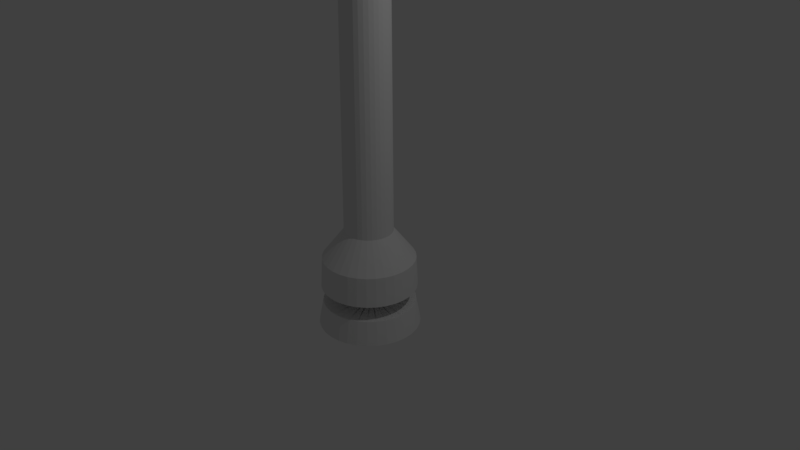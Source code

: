 # Source: street-lamp.blend  (saved by Blender 2.79.0; exported with 4.5.12 LTS)
import bpy
from mathutils import Matrix  # noqa: F401  (used for matrix-valued properties, if any)

bpy.ops.wm.read_factory_settings(use_empty=True)
scene = bpy.context.scene
scene.name = 'Scene'

# ---- collections
col_collection_1 = bpy.data.collections.new('Collection 1'); scene.collection.children.link(col_collection_1)

# ---- world
world_world = bpy.data.worlds.new('World'); scene.world = world_world
world_world.color = (0.05088, 0.05088, 0.05088)
world_world.use_sun_shadow = False
world_world.sun_shadow_jitter_overblur = 0.0
world_world.cycles.sampling_method = 'MANUAL'

# ---- cameras
cam_camera = bpy.data.cameras.new('Camera')
cam_camera.clip_end = 100.0
cam_camera.lens = 35.0
cam_camera.sensor_width = 32.0
cam_camera.sensor_height = 18.0
cam_camera.ortho_scale = 7.314
cam_camera.dof.focus_distance = 0.0
cam_camera.dof.aperture_fstop = 128.0

# ---- lights
light_lamp = bpy.data.lights.new('Lamp', 'POINT')
light_lamp.transmission_factor = 0.0
light_lamp.cutoff_distance = 30.0
light_lamp.energy = 100.0
light_lamp.shadow_buffer_clip_start = 1.001
light_lamp.shadow_soft_size = 0.1
light_lamp.shadow_maximum_resolution = 0.006
light_lamp.use_absolute_resolution = True

# ---- meshes
me_cylinder = bpy.data.meshes.new('Cylinder')
me_cylinder.from_pydata([(0.0, 0.6732, -1.0), (0.0, 0.6732, -0.6231), (0.1313, 0.6603, -1.0), (0.1313, 0.6603, -0.6231), (0.2576, 0.622, -1.0), (0.2576, 0.622, -0.6231), (0.374, 0.5598, -1.0), (0.374, 0.5598, -0.6231), (0.4761, 0.4761, -1.0), (0.4761, 0.4761, -0.6231), (0.5598, 0.374, -1.0), (0.5598, 0.374, -0.6231), (0.622, 0.2576, -1.0), (0.622, 0.2576, -0.6231), (0.6603, 0.1313, -1.0), (0.6603, 0.1313, -0.6231), (0.6732, 5.083e-08, -1.0), (0.6732, 5.083e-08, -0.6231), (0.6603, -0.1313, -1.0), (0.6603, -0.1313, -0.6231), (0.622, -0.2576, -1.0), (0.622, -0.2576, -0.6231), (0.5598, -0.374, -1.0), (0.5598, -0.374, -0.6231), (0.4761, -0.4761, -1.0), (0.4761, -0.4761, -0.6231), (0.374, -0.5598, -1.0), (0.374, -0.5598, -0.6231), (0.2576, -0.622, -1.0), (0.2576, -0.622, -0.6231), (0.1313, -0.6603, -1.0), (0.1313, -0.6603, -0.6231), (-2.194e-07, -0.6732, -1.0), (-2.194e-07, -0.6732, -0.6231), (-0.1313, -0.6603, -1.0), (-0.1313, -0.6603, -0.6231), (-0.2576, -0.622, -1.0), (-0.2576, -0.622, -0.6231), (-0.374, -0.5598, -1.0), (-0.374, -0.5598, -0.6231), (-0.4761, -0.4761, -1.0), (-0.4761, -0.4761, -0.6231), (-0.5598, -0.374, -1.0), (-0.5598, -0.374, -0.6231), (-0.622, -0.2576, -1.0), (-0.622, -0.2576, -0.6231), (-0.6603, -0.1313, -1.0), (-0.6603, -0.1313, -0.6231), (-0.6732, 6.501e-07, -1.0), (-0.6732, 6.501e-07, -0.6231), (-0.6603, 0.1313, -1.0), (-0.6603, 0.1313, -0.6231), (-0.622, 0.2576, -1.0), (-0.622, 0.2576, -0.6231), (-0.5598, 0.374, -1.0), (-0.5598, 0.374, -0.6231), (-0.4761, 0.4761, -1.0), (-0.4761, 0.4761, -0.6231), (-0.374, 0.5598, -1.0), (-0.374, 0.5598, -0.6231), (-0.2576, 0.622, -1.0), (-0.2576, 0.622, -0.6231), (-0.1313, 0.6603, -1.0), (-0.1313, 0.6603, -0.6231), (-0.06006, -0.3019, -0.6231), (1.165e-07, -0.3079, -0.6231), (-0.1178, -0.2844, -0.6231), (-0.171, -0.256, -0.6231), (-0.2177, -0.2177, -0.6231), (-0.256, -0.171, -0.6231), (-0.2844, -0.1178, -0.6231), (-0.3019, -0.06006, -0.6231), (-0.3079, 2.564e-07, -0.6231), (-0.3019, 0.06006, -0.6231), (-0.2844, 0.1178, -0.6231), (-0.256, 0.171, -0.6231), (-0.2177, 0.2177, -0.6231), (-0.171, 0.256, -0.6231), (-0.1178, 0.2844, -0.6231), (-0.06006, 0.3019, -0.6231), (2.168e-07, 0.3079, -0.6231), (0.06006, 0.3019, -0.6231), (0.1178, 0.2844, -0.6231), (0.171, 0.256, -0.6231), (0.2177, 0.2177, -0.6231), (0.256, 0.171, -0.6231), (0.2844, 0.1178, -0.6231), (0.3019, 0.06006, -0.6231), (0.3079, -1.766e-08, -0.6231), (0.3019, -0.06006, -0.6231), (0.2844, -0.1178, -0.6231), (0.256, -0.171, -0.6231), (0.2177, -0.2177, -0.6231), (0.171, -0.256, -0.6231), (0.1178, -0.2844, -0.6231), (0.06006, -0.3019, -0.6231), (-0.06006, -0.3019, -0.4522), (1.361e-07, -0.3079, -0.4522), (-0.1178, -0.2844, -0.4522), (-0.171, -0.256, -0.4522), (-0.2177, -0.2177, -0.4522), (-0.256, -0.171, -0.4522), (-0.2844, -0.1178, -0.4522), (-0.3019, -0.06006, -0.4522), (-0.3079, 2.564e-07, -0.4522), (-0.3019, 0.06006, -0.4522), (-0.2844, 0.1178, -0.4522), (-0.256, 0.171, -0.4522), (-0.2177, 0.2177, -0.4522), (-0.171, 0.256, -0.4522), (-0.1178, 0.2844, -0.4522), (-0.06006, 0.3019, -0.4522), (2.364e-07, 0.3079, -0.4522), (0.06006, 0.3019, -0.4522), (0.1178, 0.2844, -0.4522), (0.171, 0.256, -0.4522), (0.2177, 0.2177, -0.4522), (0.256, 0.171, -0.4522), (0.2844, 0.1178, -0.4522), (0.3019, 0.06006, -0.4522), (0.3079, -1.766e-08, -0.4522), (0.3019, -0.06006, -0.4522), (0.2844, -0.1178, -0.4522), (0.256, -0.171, -0.4522), (0.2177, -0.2177, -0.4522), (0.171, -0.256, -0.4522), (0.1178, -0.2844, -0.4522), (0.06006, -0.3019, -0.4522), (0.1234, 0.6205, -0.4522), (3.176e-08, 0.6327, -0.4522), (0.2421, 0.5845, -0.4522), (0.3515, 0.5261, -0.4522), (0.4474, 0.4474, -0.4522), (0.5261, 0.3515, -0.4522), (0.5845, 0.2421, -0.4522), (0.6205, 0.1234, -0.4522), (0.6327, 9.145e-08, -0.4522), (0.6205, -0.1234, -0.4522), (0.5845, -0.2421, -0.4522), (0.5261, -0.3515, -0.4522), (0.4474, -0.4474, -0.4522), (0.3515, -0.5261, -0.4522), (0.2421, -0.5845, -0.4522), (0.1234, -0.6205, -0.4522), (-1.744e-07, -0.6327, -0.4522), (-0.1234, -0.6205, -0.4522), (-0.2421, -0.5845, -0.4522), (-0.3515, -0.5261, -0.4522), (-0.4474, -0.4474, -0.4522), (-0.5261, -0.3515, -0.4522), (-0.5845, -0.2421, -0.4522), (-0.6205, -0.1234, -0.4522), (-0.6327, 6.546e-07, -0.4522), (-0.6205, 0.1234, -0.4522), (-0.5845, 0.2421, -0.4522), (-0.5261, 0.3515, -0.4522), (-0.4474, 0.4474, -0.4522), (-0.3515, 0.5261, -0.4522), (-0.2421, 0.5845, -0.4522), (-0.1234, 0.6205, -0.4522), (0.1234, 0.6205, -0.4522), (3.176e-08, 0.6327, -0.4522), (0.2421, 0.5845, -0.4522), (0.3515, 0.5261, -0.4522), (0.4474, 0.4474, -0.4522), (0.5261, 0.3515, -0.4522), (0.5845, 0.2421, -0.4522), (0.6205, 0.1234, -0.4522), (0.6327, 9.145e-08, -0.4522), (0.6205, -0.1234, -0.4522), (0.5845, -0.2421, -0.4522), (0.5261, -0.3515, -0.4522), (0.4474, -0.4474, -0.4522), (0.3515, -0.5261, -0.4522), (0.2421, -0.5845, -0.4522), (0.1234, -0.6205, -0.4522), (-1.744e-07, -0.6327, -0.4522), (-0.1234, -0.6205, -0.4522), (-0.2421, -0.5845, -0.4522), (-0.3515, -0.5261, -0.4522), (-0.4474, -0.4474, -0.4522), (-0.5261, -0.3515, -0.4522), (-0.5845, -0.2421, -0.4522), (-0.6205, -0.1234, -0.4522), (-0.6327, 6.546e-07, -0.4522), (-0.6205, 0.1234, -0.4522), (-0.5845, 0.2421, -0.4522), (-0.5261, 0.3515, -0.4522), (-0.4474, 0.4474, -0.4522), (-0.3515, 0.5261, -0.4522), (-0.2421, 0.5845, -0.4522), (-0.1234, 0.6205, -0.4522), (0.1234, 0.6205, -0.004405), (3.536e-08, 0.6327, -0.004405), (0.2421, 0.5845, -0.004405), (0.3515, 0.5261, -0.004405), (0.4474, 0.4474, -0.004405), (0.5261, 0.3515, -0.004405), (0.5845, 0.2421, -0.004405), (0.6205, 0.1234, -0.004405), (0.6327, 9.145e-08, -0.004405), (0.6205, -0.1234, -0.004405), (0.5845, -0.2421, -0.004405), (0.5261, -0.3515, -0.004405), (0.4474, -0.4474, -0.004405), (0.3515, -0.5261, -0.004405), (0.2421, -0.5845, -0.004405), (0.1234, -0.6205, -0.004405), (-1.708e-07, -0.6327, -0.004405), (-0.1234, -0.6205, -0.004405), (-0.2421, -0.5845, -0.004405), (-0.3515, -0.5261, -0.004405), (-0.4474, -0.4474, -0.004405), (-0.5261, -0.3515, -0.004405), (-0.5845, -0.2421, -0.004405), (-0.6205, -0.1234, -0.004405), (-0.6327, 6.546e-07, -0.004405), (-0.6205, 0.1234, -0.004405), (-0.5845, 0.2421, -0.004405), (-0.5261, 0.3515, -0.004405), (-0.4474, 0.4474, -0.004405), (-0.3515, 0.5261, -0.004405), (-0.2421, 0.5845, -0.004405), (-0.1234, 0.6205, -0.004405), (0.05819, 0.2925, 0.09986), (7.969e-08, 0.2983, 0.09986), (0.1141, 0.2756, 0.09986), (0.1657, 0.248, 0.09986), (0.2109, 0.2109, 0.09986), (0.248, 0.1657, 0.09986), (0.2756, 0.1141, 0.09986), (0.2925, 0.05819, 0.09986), (0.2983, 1.644e-07, 0.09986), (0.2925, -0.05819, 0.09986), (0.2756, -0.1141, 0.09986), (0.248, -0.1657, 0.09986), (0.2109, -0.2109, 0.09986), (0.1657, -0.248, 0.09986), (0.1141, -0.2756, 0.09986), (0.05819, -0.2925, 0.09986), (-1.75e-08, -0.2983, 0.09986), (-0.05819, -0.2925, 0.09986), (-0.1141, -0.2756, 0.09986), (-0.1657, -0.248, 0.09986), (-0.2109, -0.2109, 0.09986), (-0.248, -0.1657, 0.09986), (-0.2756, -0.1141, 0.09986), (-0.2925, -0.05819, 0.09986), (-0.2983, 4.299e-07, 0.09986), (-0.2925, 0.05819, 0.09986), (-0.2756, 0.1141, 0.09986), (-0.248, 0.1657, 0.09986), (-0.2109, 0.2109, 0.09986), (-0.1657, 0.248, 0.09986), (-0.1141, 0.2756, 0.09986), (-0.05819, 0.2925, 0.09986), (0.05819, 0.2925, 4.277), (1.221e-07, 0.2983, 4.277), (0.1141, 0.2756, 4.277), (0.1657, 0.248, 4.277), (0.2109, 0.2109, 4.277), (0.248, 0.1657, 4.277), (0.2756, 0.1141, 4.277), (0.2925, 0.05819, 4.277), (0.2983, 1.644e-07, 4.277), (0.2925, -0.05819, 4.277), (0.2756, -0.1141, 4.277), (0.248, -0.1657, 4.277), (0.2109, -0.2109, 4.277), (0.1657, -0.248, 4.277), (0.1141, -0.2756, 4.277), (0.05819, -0.2925, 4.277), (2.494e-08, -0.2983, 4.277), (-0.05819, -0.2925, 4.277), (-0.1141, -0.2756, 4.277), (-0.1657, -0.248, 4.277), (-0.2109, -0.2109, 4.277), (-0.248, -0.1657, 4.277), (-0.2756, -0.1141, 4.277), (-0.2925, -0.05819, 4.277), (-0.2983, 4.299e-07, 4.277), (-0.2925, 0.05819, 4.277), (-0.2756, 0.1141, 4.277), (-0.248, 0.1657, 4.277), (-0.2109, 0.2109, 4.277), (-0.1657, 0.248, 4.277), (-0.1141, 0.2756, 4.277), (-0.05819, 0.2925, 4.277), (0.05819, 0.2925, 4.277), (1.221e-07, 0.2983, 4.277), (0.1141, 0.2756, 4.277), (0.1657, 0.248, 4.277), (0.2109, 0.2109, 4.277), (0.248, 0.1657, 4.277), (0.2756, 0.1141, 4.277), (0.2925, 0.05819, 4.277), (0.2983, 1.644e-07, 4.277), (0.2925, -0.05819, 4.277), (0.2756, -0.1141, 4.277), (0.248, -0.1657, 4.277), (0.2109, -0.2109, 4.277), (0.1657, -0.248, 4.277), (0.1141, -0.2756, 4.277), (0.05819, -0.2925, 4.277), (2.494e-08, -0.2983, 4.277), (-0.05819, -0.2925, 4.277), (-0.1141, -0.2756, 4.277), (-0.1657, -0.248, 4.277), (-0.2109, -0.2109, 4.277), (-0.248, -0.1657, 4.277), (-0.2756, -0.1141, 4.277), (-0.2925, -0.05819, 4.277), (-0.2983, 4.299e-07, 4.277), (-0.2925, 0.05819, 4.277), (-0.2756, 0.1141, 4.277), (-0.248, 0.1657, 4.277), (-0.2109, 0.2109, 4.277), (-0.1657, 0.248, 4.277), (-0.1141, 0.2756, 4.277), (-0.05819, 0.2925, 4.277), (0.06807, 0.3422, 4.277), (1.196e-07, 0.3489, 4.277), (0.1335, 0.3223, 4.277), (0.1938, 0.2901, 4.277), (0.2467, 0.2467, 4.277), (0.2901, 0.1938, 4.277), (0.3223, 0.1335, 4.277), (0.3422, 0.06807, 4.277), (0.3489, 1.562e-07, 4.277), (0.3422, -0.06807, 4.277), (0.3223, -0.1335, 4.277), (0.2901, -0.1938, 4.277), (0.2467, -0.2467, 4.277), (0.1938, -0.2901, 4.277), (0.1335, -0.3223, 4.277), (0.06807, -0.3422, 4.277), (5.917e-09, -0.3489, 4.277), (-0.06807, -0.3422, 4.277), (-0.1335, -0.3223, 4.277), (-0.1938, -0.2901, 4.277), (-0.2467, -0.2467, 4.277), (-0.2901, -0.1938, 4.277), (-0.3223, -0.1335, 4.277), (-0.3422, -0.06807, 4.277), (-0.3489, 4.668e-07, 4.277), (-0.3422, 0.06807, 4.277), (-0.3223, 0.1335, 4.277), (-0.2901, 0.1938, 4.277), (-0.2467, 0.2467, 4.277), (-0.1938, 0.2901, 4.277), (-0.1335, 0.3223, 4.277), (-0.06807, 0.3422, 4.277), (0.06807, 0.3422, 4.376), (1.249e-07, 0.3489, 4.376), (0.1335, 0.3223, 4.376), (0.1938, 0.2901, 4.376), (0.2467, 0.2467, 4.376), (0.2901, 0.1938, 4.376), (0.3223, 0.1335, 4.376), (0.3422, 0.06807, 4.376), (0.3489, 1.562e-07, 4.376), (0.3422, -0.06807, 4.376), (0.3223, -0.1335, 4.376), (0.2901, -0.1938, 4.376), (0.2467, -0.2467, 4.376), (0.1938, -0.2901, 4.376), (0.1335, -0.3223, 4.376), (0.06807, -0.3422, 4.376), (1.117e-08, -0.3489, 4.376), (-0.06807, -0.3422, 4.376), (-0.1335, -0.3223, 4.376), (-0.1938, -0.2901, 4.376), (-0.2467, -0.2467, 4.376), (-0.2901, -0.1938, 4.376), (-0.3223, -0.1335, 4.376), (-0.3422, -0.06807, 4.376), (-0.3489, 4.668e-07, 4.376), (-0.3422, 0.06807, 4.376), (-0.3223, 0.1335, 4.376), (-0.2901, 0.1938, 4.376), (-0.2467, 0.2467, 4.376), (-0.1938, 0.2901, 4.376), (-0.1335, 0.3223, 4.376), (-0.06807, 0.3422, 4.376), (0.1051, 0.5285, 4.383), (1.079e-07, 0.5388, 4.383), (0.2062, 0.4978, 4.383), (0.2994, 0.448, 4.383), (0.381, 0.381, 4.383), (0.448, 0.2994, 4.383), (0.4978, 0.2062, 4.383), (0.5285, 0.1051, 4.383), (0.5388, 1.211e-07, 4.383), (0.5285, -0.1051, 4.383), (0.4978, -0.2062, 4.383), (0.448, -0.2994, 4.383), (0.381, -0.381, 4.383), (0.2994, -0.448, 4.383), (0.2062, -0.4978, 4.383), (0.1051, -0.5285, 4.383), (-6.77e-08, -0.5388, 4.383), (-0.1051, -0.5285, 4.383), (-0.2062, -0.4978, 4.383), (-0.2994, -0.448, 4.383), (-0.381, -0.381, 4.383), (-0.448, -0.2994, 4.383), (-0.4978, -0.2062, 4.383), (-0.5285, -0.1051, 4.383), (-0.5388, 6.008e-07, 4.383), (-0.5285, 0.1051, 4.383), (-0.4978, 0.2062, 4.383), (-0.448, 0.2994, 4.383), (-0.381, 0.381, 4.383), (-0.2994, 0.448, 4.383), (-0.2062, 0.4978, 4.383), (-0.1051, 0.5285, 4.383), (0.1051, 0.5285, 4.595), (-4.277e-08, 0.5388, 4.595), (0.2062, 0.4978, 4.595), (0.2994, 0.448, 4.595), (0.381, 0.381, 4.595), (0.448, 0.2994, 4.595), (0.4978, 0.2062, 4.595), (0.5285, 0.1051, 4.595), (0.5388, 1.211e-07, 4.595), (0.5285, -0.1051, 4.595), (0.4978, -0.2062, 4.595), (0.448, -0.2994, 4.595), (0.381, -0.381, 4.595), (0.2994, -0.448, 4.595), (0.2062, -0.4978, 4.595), (0.1051, -0.5285, 4.595), (-2.183e-07, -0.5388, 4.595), (-0.1051, -0.5285, 4.595), (-0.2062, -0.4978, 4.595), (-0.2994, -0.448, 4.595), (-0.381, -0.381, 4.595), (-0.448, -0.2994, 4.595), (-0.4978, -0.2062, 4.595), (-0.5285, -0.1051, 4.595), (-0.5388, 6.008e-07, 4.595), (-0.5285, 0.1051, 4.595), (-0.4978, 0.2062, 4.595), (-0.448, 0.2994, 4.595), (-0.381, 0.381, 4.595), (-0.2994, 0.448, 4.595), (-0.2062, 0.4978, 4.595), (-0.1051, 0.5285, 4.595), (0.1051, 0.5285, 4.616), (-4.324e-08, 0.5388, 4.616), (0.2062, 0.4978, 4.616), (0.2994, 0.448, 4.616), (0.381, 0.381, 4.616), (0.448, 0.2994, 4.616), (0.4978, 0.2062, 4.616), (0.5285, 0.1051, 4.616), (0.5388, 1.211e-07, 4.616), (0.5285, -0.1051, 4.616), (0.4978, -0.2062, 4.616), (0.448, -0.2994, 4.616), (0.381, -0.381, 4.616), (0.2994, -0.448, 4.616), (0.2062, -0.4978, 4.616), (0.1051, -0.5285, 4.616), (-2.188e-07, -0.5388, 4.616), (-0.1051, -0.5285, 4.616), (-0.2062, -0.4978, 4.616), (-0.2994, -0.448, 4.616), (-0.381, -0.381, 4.616), (-0.448, -0.2994, 4.616), (-0.4978, -0.2062, 4.616), (-0.5285, -0.1051, 4.616), (-0.5388, 6.008e-07, 4.616), (-0.5285, 0.1051, 4.616), (-0.4978, 0.2062, 4.616), (-0.448, 0.2994, 4.616), (-0.381, 0.381, 4.616), (-0.2994, 0.448, 4.616), (-0.2062, 0.4978, 4.616), (-0.1051, 0.5285, 4.616), (0.03719, 0.187, 4.616), (-2.331e-09, 0.1906, 4.616), (0.07295, 0.1761, 4.616), (0.1059, 0.1585, 4.616), (0.1348, 0.1348, 4.616), (0.1585, 0.1059, 4.616), (0.1761, 0.07295, 4.616), (0.187, 0.03719, 4.616), (0.1906, 1.758e-07, 4.616), (0.187, -0.03719, 4.616), (0.1761, -0.07295, 4.616), (0.1585, -0.1059, 4.616), (0.1348, -0.1348, 4.616), (0.1059, -0.1585, 4.616), (0.07295, -0.1761, 4.616), (0.03719, -0.187, 4.616), (-6.444e-08, -0.1906, 4.616), (-0.03719, -0.187, 4.616), (-0.07295, -0.1761, 4.616), (-0.1059, -0.1585, 4.616), (-0.1348, -0.1348, 4.616), (-0.1585, -0.1059, 4.616), (-0.1761, -0.07295, 4.616), (-0.187, -0.03719, 4.616), (-0.1906, 3.454e-07, 4.616), (-0.187, 0.03719, 4.616), (-0.1761, 0.07295, 4.616), (-0.1585, 0.1059, 4.616), (-0.1348, 0.1348, 4.616), (-0.1059, 0.1585, 4.616), (-0.07295, 0.1761, 4.616), (-0.03719, 0.187, 4.616), (0.03719, 0.187, 4.616), (-2.331e-09, 0.1906, 4.616), (0.07295, 0.1761, 4.616), (0.1059, 0.1585, 4.616), (0.1348, 0.1348, 4.616), (0.1585, 0.1059, 4.616), (0.1761, 0.07295, 4.616), (0.187, 0.03719, 4.616), (0.1906, 1.758e-07, 4.616), (0.187, -0.03719, 4.616), (0.1761, -0.07295, 4.616), (0.1585, -0.1059, 4.616), (0.1348, -0.1348, 4.616), (0.1059, -0.1585, 4.616), (0.07295, -0.1761, 4.616), (0.03719, -0.187, 4.616), (-6.444e-08, -0.1906, 4.616), (-0.03719, -0.187, 4.616), (-0.07295, -0.1761, 4.616), (-0.1059, -0.1585, 4.616), (-0.1348, -0.1348, 4.616), (-0.1585, -0.1059, 4.616), (-0.1761, -0.07295, 4.616), (-0.187, -0.03719, 4.616), (-0.1906, 3.454e-07, 4.616), (-0.187, 0.03719, 4.616), (-0.1761, 0.07295, 4.616), (-0.1585, 0.1059, 4.616), (-0.1348, 0.1348, 4.616), (-0.1059, 0.1585, 4.616), (-0.07295, 0.1761, 4.616), (-0.03719, 0.187, 4.616), (0.0372, 0.187, 13.72), (1.651e-05, 0.1906, 13.72), (0.07296, 0.1761, 13.72), (0.1059, 0.1585, 13.72), (0.1348, 0.1348, 13.72), (0.1585, 0.1059, 13.72), (0.1761, 0.07295, 13.72), (0.187, 0.03719, 13.72), (0.1906, 1.758e-07, 13.72), (0.187, -0.03719, 13.72), (0.1761, -0.07295, 13.72), (0.1585, -0.1059, 13.72), (0.1348, -0.1348, 13.72), (0.1059, -0.1585, 13.72), (0.07296, -0.1761, 13.72), (0.0372, -0.187, 13.72), (1.645e-05, -0.1906, 13.72), (-0.03717, -0.187, 13.72), (-0.07293, -0.1761, 13.72), (-0.1059, -0.1585, 13.72), (-0.1348, -0.1348, 13.72), (-0.1585, -0.1059, 13.72), (-0.1761, -0.07295, 13.72), (-0.1869, -0.03719, 13.72), (-0.1906, 3.454e-07, 13.72), (-0.1869, 0.03719, 13.72), (-0.1761, 0.07295, 13.72), (-0.1585, 0.1059, 13.72), (-0.1348, 0.1348, 13.72), (-0.1059, 0.1585, 13.72), (-0.07293, 0.1761, 13.72), (-0.03717, 0.187, 13.72), (0.0372, 0.187, 14.71), (1.651e-05, 0.1906, 14.71), (0.07296, 0.1761, 14.71), (0.1059, 0.1585, 14.71), (0.1348, 0.1348, 14.71), (0.1585, 0.1059, 14.71), (0.1761, 0.07295, 14.71), (0.187, 0.03719, 14.71), (0.1906, 1.758e-07, 14.71), (0.187, -0.03719, 14.71), (0.1761, -0.07295, 14.71), (0.1585, -0.1059, 14.71), (0.1348, -0.1348, 14.71), (0.1059, -0.1585, 14.71), (0.07296, -0.1761, 14.71), (0.0372, -0.187, 14.71), (1.645e-05, -0.1906, 14.71), (-0.03717, -0.187, 14.71), (-0.07293, -0.1761, 14.71), (-0.1059, -0.1585, 14.71), (-0.1348, -0.1348, 14.71), (-0.1585, -0.1059, 14.71), (-0.1761, -0.07295, 14.71), (-0.1869, -0.03719, 14.71), (-0.1906, 3.454e-07, 14.71), (-0.1869, 0.03719, 14.71), (-0.1761, 0.07295, 14.71), (-0.1585, 0.1059, 14.71), (-0.1348, 0.1348, 14.71), (-0.1059, 0.1585, 14.71), (-0.07293, 0.1761, 14.71), (-0.03717, 0.187, 14.71), (-3.255, 0.1346, 11.38), (-3.255, 0.1346, 13.38), (-3.229, 0.1321, 11.38), (-3.229, 0.1321, 13.38), (-3.204, 0.1244, 11.38), (-3.204, 0.1244, 13.38), (-3.18, 0.112, 11.38), (-3.18, 0.112, 13.38), (-3.16, 0.09521, 11.38), (-3.16, 0.09521, 13.38), (-3.143, 0.07481, 11.38), (-3.143, 0.07481, 13.38), (-3.131, 0.05153, 11.38), (-3.131, 0.05153, 13.38), (-3.123, 0.02627, 11.38), (-3.123, 0.02627, 13.38), (-3.12, 1.017e-08, 11.38), (-3.12, 1.017e-08, 13.38), (-3.123, -0.02627, 11.38), (-3.123, -0.02627, 13.38), (-3.131, -0.05153, 11.38), (-3.131, -0.05153, 13.38), (-3.143, -0.07481, 11.38), (-3.143, -0.07481, 13.38), (-3.16, -0.09521, 11.38), (-3.16, -0.09521, 13.38), (-3.18, -0.112, 11.38), (-3.18, -0.112, 13.38), (-3.204, -0.1244, 11.38), (-3.204, -0.1244, 13.38), (-3.229, -0.1321, 11.38), (-3.229, -0.1321, 13.38), (-3.255, -0.1346, 11.38), (-3.255, -0.1346, 13.38), (-3.281, -0.1321, 11.38), (-3.281, -0.1321, 13.38), (-3.307, -0.1244, 11.38), (-3.307, -0.1244, 13.38), (-3.33, -0.112, 11.38), (-3.33, -0.112, 13.38), (-3.35, -0.09521, 11.38), (-3.35, -0.09521, 13.38), (-3.367, -0.07481, 11.38), (-3.367, -0.07481, 13.38), (-3.379, -0.05153, 11.38), (-3.379, -0.05153, 13.38), (-3.387, -0.02627, 11.38), (-3.387, -0.02627, 13.38), (-3.39, 1.3e-07, 11.38), (-3.39, 1.3e-07, 13.38), (-3.387, 0.02627, 11.38), (-3.387, 0.02627, 13.38), (-3.379, 0.05153, 11.38), (-3.379, 0.05153, 13.38), (-3.367, 0.07481, 11.38), (-3.367, 0.07481, 13.38), (-3.35, 0.09521, 11.38), (-3.35, 0.09521, 13.38), (-3.33, 0.112, 11.38), (-3.33, 0.112, 13.38), (-3.307, 0.1244, 11.38), (-3.307, 0.1244, 13.38), (-3.281, 0.1321, 11.38), (-3.281, 0.1321, 13.38), (-3.255, 0.7167, 10.32), (-3.115, 0.7029, 10.32), (-2.981, 0.6621, 10.32), (-2.857, 0.5959, 10.32), (-2.748, 0.5067, 10.32), (-2.659, 0.3981, 10.32), (-2.593, 0.2743, 10.32), (-2.552, 0.1398, 10.32), (-2.538, -1.118e-07, 10.32), (-2.552, -0.1398, 10.32), (-2.593, -0.2743, 10.32), (-2.659, -0.3981, 10.32), (-2.748, -0.5067, 10.32), (-2.857, -0.5959, 10.32), (-2.981, -0.6621, 10.32), (-3.115, -0.7029, 10.32), (-3.255, -0.7167, 10.32), (-3.395, -0.7029, 10.32), (-3.529, -0.6621, 10.32), (-3.653, -0.5959, 10.32), (-3.762, -0.5067, 10.32), (-3.851, -0.3981, 10.32), (-3.917, -0.2742, 10.32), (-3.958, -0.1398, 10.32), (-3.972, 5.261e-07, 10.32), (-3.958, 0.1398, 10.32), (-3.917, 0.2743, 10.32), (-3.851, 0.3982, 10.32), (-3.762, 0.5067, 10.32), (-3.653, 0.5959, 10.32), (-3.529, 0.6621, 10.32), (-3.395, 0.7029, 10.32), (-1.833, -0.1663, 13.36), (-0.007097, -0.1663, 13.36), (-1.833, -0.1631, 13.39), (-0.007097, -0.1631, 13.39), (-1.833, -0.1536, 13.42), (-0.007097, -0.1536, 13.42), (-1.833, -0.1383, 13.45), (-0.007097, -0.1383, 13.45), (-1.833, -0.1176, 13.48), (-0.007097, -0.1176, 13.48), (-1.833, -0.09238, 13.5), (-0.007097, -0.09238, 13.5), (-1.833, -0.06363, 13.51), (-0.007097, -0.06363, 13.51), (-1.833, -0.03244, 13.52), (-0.007097, -0.03244, 13.52), (-1.833, -1.255e-08, 13.53), (-0.007097, -1.255e-08, 13.53), (-1.833, 0.03244, 13.52), (-0.007097, 0.03244, 13.52), (-1.833, 0.06363, 13.51), (-0.007097, 0.06363, 13.51), (-1.833, 0.09238, 13.5), (-0.007097, 0.09238, 13.5), (-1.833, 0.1176, 13.48), (-0.007097, 0.1176, 13.48), (-1.833, 0.1383, 13.45), (-0.007097, 0.1383, 13.45), (-1.833, 0.1536, 13.42), (-0.007097, 0.1536, 13.42), (-1.833, 0.1631, 13.39), (-0.007097, 0.1631, 13.39), (-1.833, 0.1663, 13.36), (-0.007097, 0.1663, 13.36), (-1.833, 0.1631, 13.33), (-0.007097, 0.1631, 13.33), (-1.833, 0.1536, 13.3), (-0.007097, 0.1536, 13.3), (-1.833, 0.1383, 13.27), (-0.007097, 0.1383, 13.27), (-1.833, 0.1176, 13.24), (-0.007097, 0.1176, 13.24), (-1.833, 0.09238, 13.22), (-0.007097, 0.09238, 13.22), (-1.833, 0.06363, 13.21), (-0.007097, 0.06363, 13.21), (-1.833, 0.03244, 13.2), (-0.007097, 0.03244, 13.2), (-1.833, -1.606e-07, 13.19), (-0.007097, -1.606e-07, 13.19), (-1.833, -0.03244, 13.2), (-0.007097, -0.03244, 13.2), (-1.833, -0.06363, 13.21), (-0.007097, -0.06363, 13.21), (-1.833, -0.09238, 13.22), (-0.007097, -0.09238, 13.22), (-1.833, -0.1176, 13.24), (-0.007097, -0.1176, 13.24), (-1.833, -0.1383, 13.27), (-0.007097, -0.1383, 13.27), (-1.833, -0.1536, 13.3), (-0.007097, -0.1536, 13.3), (-1.833, -0.1631, 13.33), (-0.007097, -0.1631, 13.33), (-3.724, -0.1663, 13.36), (-3.724, -0.1631, 13.39), (-3.724, -0.1536, 13.42), (-3.724, -0.1383, 13.45), (-3.724, -0.1176, 13.48), (-3.724, -0.09238, 13.5), (-3.724, -0.06363, 13.51), (-3.724, -0.03244, 13.52), (-3.724, -2.983e-07, 13.53), (-3.724, 0.03244, 13.52), (-3.724, 0.06363, 13.51), (-3.724, 0.09238, 13.5), (-3.724, 0.1176, 13.48), (-3.724, 0.1382, 13.45), (-3.724, 0.1536, 13.42), (-3.724, 0.1631, 13.39), (-3.724, 0.1663, 13.36), (-3.724, 0.1631, 13.33), (-3.724, 0.1536, 13.3), (-3.724, 0.1382, 13.27), (-3.724, 0.1176, 13.24), (-3.724, 0.09238, 13.22), (-3.724, 0.06363, 13.21), (-3.724, 0.03244, 13.2), (-3.724, -4.463e-07, 13.19), (-3.724, -0.03244, 13.2), (-3.724, -0.06363, 13.21), (-3.724, -0.09238, 13.22), (-3.724, -0.1176, 13.24), (-3.724, -0.1383, 13.27), (-3.724, -0.1536, 13.3), (-3.724, -0.1631, 13.33)], [], [(0, 1, 3, 2), (2, 3, 5, 4), (4, 5, 7, 6), (6, 7, 9, 8), (8, 9, 11, 10), (10, 11, 13, 12), (12, 13, 15, 14), (14, 15, 17, 16), (16, 17, 19, 18), (18, 19, 21, 20), (20, 21, 23, 22), (22, 23, 25, 24), (24, 25, 27, 26), (26, 27, 29, 28), (28, 29, 31, 30), (30, 31, 33, 32), (32, 33, 35, 34), (34, 35, 37, 36), (36, 37, 39, 38), (38, 39, 41, 40), (40, 41, 43, 42), (42, 43, 45, 44), (44, 45, 47, 46), (46, 47, 49, 48), (48, 49, 51, 50), (50, 51, 53, 52), (52, 53, 55, 54), (54, 55, 57, 56), (56, 57, 59, 58), (58, 59, 61, 60), (13, 11, 69, 70), (60, 61, 63, 62), (62, 63, 1, 0), (0, 2, 4, 6, 8, 10, 12, 14, 16, 18, 20, 22, 24, 26, 28, 30, 32, 34, 36, 38, 40, 42, 44, 46, 48, 50, 52, 54, 56, 58, 60, 62), (66, 64, 96, 98), (31, 29, 78, 79), (49, 47, 87, 88), (5, 3, 64, 66), (23, 21, 74, 75), (41, 39, 83, 84), (59, 57, 92, 93), (15, 13, 70, 71), (33, 31, 79, 80), (51, 49, 88, 89), (7, 5, 66, 67), (25, 23, 75, 76), (43, 41, 84, 85), (61, 59, 93, 94), (17, 15, 71, 72), (35, 33, 80, 81), (53, 51, 89, 90), (9, 7, 67, 68), (27, 25, 76, 77), (45, 43, 85, 86), (63, 61, 94, 95), (19, 17, 72, 73), (37, 35, 81, 82), (55, 53, 90, 91), (11, 9, 68, 69), (29, 27, 77, 78), (47, 45, 86, 87), (3, 1, 65, 64), (1, 63, 95, 65), (21, 19, 73, 74), (39, 37, 82, 83), (57, 55, 91, 92), (101, 100, 132, 133), (93, 92, 124, 125), (80, 79, 111, 112), (67, 66, 98, 99), (94, 93, 125, 126), (81, 80, 112, 113), (68, 67, 99, 100), (95, 94, 126, 127), (82, 81, 113, 114), (69, 68, 100, 101), (65, 95, 127, 97), (83, 82, 114, 115), (70, 69, 101, 102), (84, 83, 115, 116), (71, 70, 102, 103), (85, 84, 116, 117), (72, 71, 103, 104), (86, 85, 117, 118), (73, 72, 104, 105), (87, 86, 118, 119), (74, 73, 105, 106), (88, 87, 119, 120), (75, 74, 106, 107), (89, 88, 120, 121), (76, 75, 107, 108), (90, 89, 121, 122), (77, 76, 108, 109), (91, 90, 122, 123), (78, 77, 109, 110), (64, 65, 97, 96), (92, 91, 123, 124), (79, 78, 110, 111), (136, 135, 167, 168), (97, 127, 159, 129), (115, 114, 146, 147), (102, 101, 133, 134), (116, 115, 147, 148), (103, 102, 134, 135), (117, 116, 148, 149), (104, 103, 135, 136), (118, 117, 149, 150), (105, 104, 136, 137), (119, 118, 150, 151), (106, 105, 137, 138), (120, 119, 151, 152), (107, 106, 138, 139), (121, 120, 152, 153), (108, 107, 139, 140), (122, 121, 153, 154), (109, 108, 140, 141), (123, 122, 154, 155), (110, 109, 141, 142), (96, 97, 129, 128), (124, 123, 155, 156), (111, 110, 142, 143), (98, 96, 128, 130), (125, 124, 156, 157), (112, 111, 143, 144), (99, 98, 130, 131), (126, 125, 157, 158), (113, 112, 144, 145), (100, 99, 131, 132), (127, 126, 158, 159), (114, 113, 145, 146), (171, 170, 202, 203), (150, 149, 181, 182), (137, 136, 168, 169), (151, 150, 182, 183), (138, 137, 169, 170), (152, 151, 183, 184), (139, 138, 170, 171), (153, 152, 184, 185), (140, 139, 171, 172), (154, 153, 185, 186), (141, 140, 172, 173), (155, 154, 186, 187), (142, 141, 173, 174), (128, 129, 161, 160), (156, 155, 187, 188), (143, 142, 174, 175), (130, 128, 160, 162), (157, 156, 188, 189), (144, 143, 175, 176), (131, 130, 162, 163), (158, 157, 189, 190), (145, 144, 176, 177), (132, 131, 163, 164), (159, 158, 190, 191), (146, 145, 177, 178), (133, 132, 164, 165), (129, 159, 191, 161), (147, 146, 178, 179), (134, 133, 165, 166), (148, 147, 179, 180), (135, 134, 166, 167), (149, 148, 180, 181), (206, 205, 237, 238), (185, 184, 216, 217), (172, 171, 203, 204), (186, 185, 217, 218), (173, 172, 204, 205), (187, 186, 218, 219), (174, 173, 205, 206), (160, 161, 193, 192), (188, 187, 219, 220), (175, 174, 206, 207), (162, 160, 192, 194), (189, 188, 220, 221), (176, 175, 207, 208), (163, 162, 194, 195), (190, 189, 221, 222), (177, 176, 208, 209), (164, 163, 195, 196), (191, 190, 222, 223), (178, 177, 209, 210), (165, 164, 196, 197), (161, 191, 223, 193), (179, 178, 210, 211), (166, 165, 197, 198), (180, 179, 211, 212), (167, 166, 198, 199), (181, 180, 212, 213), (168, 167, 199, 200), (182, 181, 213, 214), (169, 168, 200, 201), (183, 182, 214, 215), (170, 169, 201, 202), (184, 183, 215, 216), (241, 240, 272, 273), (192, 193, 225, 224), (220, 219, 251, 252), (207, 206, 238, 239), (194, 192, 224, 226), (221, 220, 252, 253), (208, 207, 239, 240), (195, 194, 226, 227), (222, 221, 253, 254), (209, 208, 240, 241), (196, 195, 227, 228), (223, 222, 254, 255), (210, 209, 241, 242), (197, 196, 228, 229), (193, 223, 255, 225), (211, 210, 242, 243), (198, 197, 229, 230), (212, 211, 243, 244), (199, 198, 230, 231), (213, 212, 244, 245), (200, 199, 231, 232), (214, 213, 245, 246), (201, 200, 232, 233), (215, 214, 246, 247), (202, 201, 233, 234), (216, 215, 247, 248), (203, 202, 234, 235), (217, 216, 248, 249), (204, 203, 235, 236), (218, 217, 249, 250), (205, 204, 236, 237), (219, 218, 250, 251), (276, 275, 307, 308), (228, 227, 259, 260), (255, 254, 286, 287), (242, 241, 273, 274), (229, 228, 260, 261), (225, 255, 287, 257), (243, 242, 274, 275), (230, 229, 261, 262), (244, 243, 275, 276), (231, 230, 262, 263), (245, 244, 276, 277), (232, 231, 263, 264), (246, 245, 277, 278), (233, 232, 264, 265), (247, 246, 278, 279), (234, 233, 265, 266), (248, 247, 279, 280), (235, 234, 266, 267), (249, 248, 280, 281), (236, 235, 267, 268), (250, 249, 281, 282), (237, 236, 268, 269), (251, 250, 282, 283), (238, 237, 269, 270), (224, 225, 257, 256), (252, 251, 283, 284), (239, 238, 270, 271), (226, 224, 256, 258), (253, 252, 284, 285), (240, 239, 271, 272), (227, 226, 258, 259), (254, 253, 285, 286), (311, 310, 342, 343), (263, 262, 294, 295), (277, 276, 308, 309), (264, 263, 295, 296), (278, 277, 309, 310), (265, 264, 296, 297), (279, 278, 310, 311), (266, 265, 297, 298), (280, 279, 311, 312), (267, 266, 298, 299), (281, 280, 312, 313), (268, 267, 299, 300), (282, 281, 313, 314), (269, 268, 300, 301), (283, 282, 314, 315), (270, 269, 301, 302), (256, 257, 289, 288), (284, 283, 315, 316), (271, 270, 302, 303), (258, 256, 288, 290), (285, 284, 316, 317), (272, 271, 303, 304), (259, 258, 290, 291), (286, 285, 317, 318), (273, 272, 304, 305), (260, 259, 291, 292), (287, 286, 318, 319), (274, 273, 305, 306), (261, 260, 292, 293), (257, 287, 319, 289), (275, 274, 306, 307), (262, 261, 293, 294), (346, 345, 377, 378), (298, 297, 329, 330), (312, 311, 343, 344), (299, 298, 330, 331), (313, 312, 344, 345), (300, 299, 331, 332), (314, 313, 345, 346), (301, 300, 332, 333), (315, 314, 346, 347), (302, 301, 333, 334), (288, 289, 321, 320), (316, 315, 347, 348), (303, 302, 334, 335), (290, 288, 320, 322), (317, 316, 348, 349), (304, 303, 335, 336), (291, 290, 322, 323), (318, 317, 349, 350), (305, 304, 336, 337), (292, 291, 323, 324), (319, 318, 350, 351), (306, 305, 337, 338), (293, 292, 324, 325), (289, 319, 351, 321), (307, 306, 338, 339), (294, 293, 325, 326), (308, 307, 339, 340), (295, 294, 326, 327), (309, 308, 340, 341), (296, 295, 327, 328), (310, 309, 341, 342), (297, 296, 328, 329), (354, 352, 384, 386), (333, 332, 364, 365), (347, 346, 378, 379), (334, 333, 365, 366), (320, 321, 353, 352), (348, 347, 379, 380), (335, 334, 366, 367), (322, 320, 352, 354), (349, 348, 380, 381), (336, 335, 367, 368), (323, 322, 354, 355), (350, 349, 381, 382), (337, 336, 368, 369), (324, 323, 355, 356), (351, 350, 382, 383), (338, 337, 369, 370), (325, 324, 356, 357), (321, 351, 383, 353), (339, 338, 370, 371), (326, 325, 357, 358), (340, 339, 371, 372), (327, 326, 358, 359), (341, 340, 372, 373), (328, 327, 359, 360), (342, 341, 373, 374), (329, 328, 360, 361), (343, 342, 374, 375), (330, 329, 361, 362), (344, 343, 375, 376), (331, 330, 362, 363), (345, 344, 376, 377), (332, 331, 363, 364), (389, 388, 420, 421), (381, 380, 412, 413), (368, 367, 399, 400), (355, 354, 386, 387), (382, 381, 413, 414), (369, 368, 400, 401), (356, 355, 387, 388), (383, 382, 414, 415), (370, 369, 401, 402), (357, 356, 388, 389), (353, 383, 415, 385), (371, 370, 402, 403), (358, 357, 389, 390), (372, 371, 403, 404), (359, 358, 390, 391), (373, 372, 404, 405), (360, 359, 391, 392), (374, 373, 405, 406), (361, 360, 392, 393), (375, 374, 406, 407), (362, 361, 393, 394), (376, 375, 407, 408), (363, 362, 394, 395), (377, 376, 408, 409), (364, 363, 395, 396), (378, 377, 409, 410), (365, 364, 396, 397), (379, 378, 410, 411), (366, 365, 397, 398), (352, 353, 385, 384), (380, 379, 411, 412), (367, 366, 398, 399), (424, 423, 455, 456), (385, 415, 447, 417), (403, 402, 434, 435), (390, 389, 421, 422), (404, 403, 435, 436), (391, 390, 422, 423), (405, 404, 436, 437), (392, 391, 423, 424), (406, 405, 437, 438), (393, 392, 424, 425), (407, 406, 438, 439), (394, 393, 425, 426), (408, 407, 439, 440), (395, 394, 426, 427), (409, 408, 440, 441), (396, 395, 427, 428), (410, 409, 441, 442), (397, 396, 428, 429), (411, 410, 442, 443), (398, 397, 429, 430), (384, 385, 417, 416), (412, 411, 443, 444), (399, 398, 430, 431), (386, 384, 416, 418), (413, 412, 444, 445), (400, 399, 431, 432), (387, 386, 418, 419), (414, 413, 445, 446), (401, 400, 432, 433), (388, 387, 419, 420), (415, 414, 446, 447), (402, 401, 433, 434), (459, 458, 490, 491), (438, 437, 469, 470), (425, 424, 456, 457), (439, 438, 470, 471), (426, 425, 457, 458), (440, 439, 471, 472), (427, 426, 458, 459), (441, 440, 472, 473), (428, 427, 459, 460), (442, 441, 473, 474), (429, 428, 460, 461), (443, 442, 474, 475), (430, 429, 461, 462), (416, 417, 449, 448), (444, 443, 475, 476), (431, 430, 462, 463), (418, 416, 448, 450), (445, 444, 476, 477), (432, 431, 463, 464), (419, 418, 450, 451), (446, 445, 477, 478), (433, 432, 464, 465), (420, 419, 451, 452), (447, 446, 478, 479), (434, 433, 465, 466), (421, 420, 452, 453), (417, 447, 479, 449), (435, 434, 466, 467), (422, 421, 453, 454), (436, 435, 467, 468), (423, 422, 454, 455), (437, 436, 468, 469), (494, 493, 525, 526), (473, 472, 504, 505), (460, 459, 491, 492), (474, 473, 505, 506), (461, 460, 492, 493), (475, 474, 506, 507), (462, 461, 493, 494), (448, 449, 481, 480), (476, 475, 507, 508), (463, 462, 494, 495), (450, 448, 480, 482), (477, 476, 508, 509), (464, 463, 495, 496), (451, 450, 482, 483), (478, 477, 509, 510), (465, 464, 496, 497), (452, 451, 483, 484), (479, 478, 510, 511), (466, 465, 497, 498), (453, 452, 484, 485), (449, 479, 511, 481), (467, 466, 498, 499), (454, 453, 485, 486), (468, 467, 499, 500), (455, 454, 486, 487), (469, 468, 500, 501), (456, 455, 487, 488), (470, 469, 501, 502), (457, 456, 488, 489), (471, 470, 502, 503), (458, 457, 489, 490), (472, 471, 503, 504), (529, 528, 560, 561), (480, 481, 513, 512), (508, 507, 539, 540), (495, 494, 526, 527), (482, 480, 512, 514), (509, 508, 540, 541), (496, 495, 527, 528), (483, 482, 514, 515), (510, 509, 541, 542), (497, 496, 528, 529), (484, 483, 515, 516), (511, 510, 542, 543), (498, 497, 529, 530), (485, 484, 516, 517), (481, 511, 543, 513), (499, 498, 530, 531), (486, 485, 517, 518), (500, 499, 531, 532), (487, 486, 518, 519), (501, 500, 532, 533), (488, 487, 519, 520), (502, 501, 533, 534), (489, 488, 520, 521), (503, 502, 534, 535), (490, 489, 521, 522), (504, 503, 535, 536), (491, 490, 522, 523), (505, 504, 536, 537), (492, 491, 523, 524), (506, 505, 537, 538), (493, 492, 524, 525), (507, 506, 538, 539), (548, 547, 579, 580), (516, 515, 547, 548), (543, 542, 574, 575), (530, 529, 561, 562), (517, 516, 548, 549), (513, 543, 575, 545), (531, 530, 562, 563), (518, 517, 549, 550), (532, 531, 563, 564), (519, 518, 550, 551), (533, 532, 564, 565), (520, 519, 551, 552), (534, 533, 565, 566), (521, 520, 552, 553), (535, 534, 566, 567), (522, 521, 553, 554), (536, 535, 567, 568), (523, 522, 554, 555), (537, 536, 568, 569), (524, 523, 555, 556), (538, 537, 569, 570), (525, 524, 556, 557), (539, 538, 570, 571), (526, 525, 557, 558), (512, 513, 545, 544), (540, 539, 571, 572), (527, 526, 558, 559), (514, 512, 544, 546), (541, 540, 572, 573), (528, 527, 559, 560), (515, 514, 546, 547), (542, 541, 573, 574), (576, 577, 607, 606, 605, 604, 603, 602, 601, 600, 599, 598, 597, 596, 595, 594, 593, 592, 591, 590, 589, 588, 587, 586, 585, 584, 583, 582, 581, 580, 579, 578), (575, 574, 606, 607), (562, 561, 593, 594), (549, 548, 580, 581), (545, 575, 607, 577), (563, 562, 594, 595), (550, 549, 581, 582), (564, 563, 595, 596), (551, 550, 582, 583), (565, 564, 596, 597), (552, 551, 583, 584), (566, 565, 597, 598), (553, 552, 584, 585), (567, 566, 598, 599), (554, 553, 585, 586), (568, 567, 599, 600), (555, 554, 586, 587), (569, 568, 600, 601), (556, 555, 587, 588), (570, 569, 601, 602), (557, 556, 588, 589), (571, 570, 602, 603), (558, 557, 589, 590), (544, 545, 577, 576), (572, 571, 603, 604), (559, 558, 590, 591), (546, 544, 576, 578), (573, 572, 604, 605), (560, 559, 591, 592), (547, 546, 578, 579), (574, 573, 605, 606), (561, 560, 592, 593), (608, 609, 611, 610), (610, 611, 613, 612), (612, 613, 615, 614), (614, 615, 617, 616), (616, 617, 619, 618), (618, 619, 621, 620), (620, 621, 623, 622), (622, 623, 625, 624), (624, 625, 627, 626), (626, 627, 629, 628), (628, 629, 631, 630), (630, 631, 633, 632), (632, 633, 635, 634), (634, 635, 637, 636), (636, 637, 639, 638), (638, 639, 641, 640), (640, 641, 643, 642), (642, 643, 645, 644), (644, 645, 647, 646), (646, 647, 649, 648), (648, 649, 651, 650), (650, 651, 653, 652), (652, 653, 655, 654), (654, 655, 657, 656), (656, 657, 659, 658), (658, 659, 661, 660), (660, 661, 663, 662), (662, 663, 665, 664), (664, 665, 667, 666), (666, 667, 669, 668), (611, 609, 671, 669, 667, 665, 663, 661, 659, 657, 655, 653, 651, 649, 647, 645, 643, 641, 639, 637, 635, 633, 631, 629, 627, 625, 623, 621, 619, 617, 615, 613), (668, 669, 671, 670), (670, 671, 609, 608), (654, 656, 696, 695), (610, 612, 674, 673), (628, 630, 683, 682), (646, 648, 692, 691), (664, 666, 701, 700), (620, 622, 679, 678), (638, 640, 688, 687), (656, 658, 697, 696), (612, 614, 675, 674), (630, 632, 684, 683), (648, 650, 693, 692), (666, 668, 702, 701), (622, 624, 680, 679), (640, 642, 689, 688), (658, 660, 698, 697), (614, 616, 676, 675), (632, 634, 685, 684), (650, 652, 694, 693), (668, 670, 703, 702), (624, 626, 681, 680), (642, 644, 690, 689), (660, 662, 699, 698), (616, 618, 677, 676), (634, 636, 686, 685), (652, 654, 695, 694), (608, 610, 673, 672), (670, 608, 672, 703), (626, 628, 682, 681), (644, 646, 691, 690), (662, 664, 700, 699), (618, 620, 678, 677), (636, 638, 687, 686), (704, 705, 707, 706), (706, 707, 709, 708), (708, 709, 711, 710), (710, 711, 713, 712), (712, 713, 715, 714), (714, 715, 717, 716), (716, 717, 719, 718), (718, 719, 721, 720), (720, 721, 723, 722), (722, 723, 725, 724), (724, 725, 727, 726), (726, 727, 729, 728), (728, 729, 731, 730), (730, 731, 733, 732), (732, 733, 735, 734), (734, 735, 737, 736), (736, 737, 739, 738), (738, 739, 741, 740), (740, 741, 743, 742), (742, 743, 745, 744), (744, 745, 747, 746), (746, 747, 749, 748), (748, 749, 751, 750), (750, 751, 753, 752), (752, 753, 755, 754), (754, 755, 757, 756), (756, 757, 759, 758), (758, 759, 761, 760), (760, 761, 763, 762), (762, 763, 765, 764), (707, 705, 767, 765, 763, 761, 759, 757, 755, 753, 751, 749, 747, 745, 743, 741, 739, 737, 735, 733, 731, 729, 727, 725, 723, 721, 719, 717, 715, 713, 711, 709), (764, 765, 767, 766), (766, 767, 705, 704), (750, 752, 792, 791), (768, 769, 770, 771, 772, 773, 774, 775, 776, 777, 778, 779, 780, 781, 782, 783, 784, 785, 786, 787, 788, 789, 790, 791, 792, 793, 794, 795, 796, 797, 798, 799), (706, 708, 770, 769), (724, 726, 779, 778), (742, 744, 788, 787), (760, 762, 797, 796), (716, 718, 775, 774), (734, 736, 784, 783), (752, 754, 793, 792), (708, 710, 771, 770), (726, 728, 780, 779), (744, 746, 789, 788), (762, 764, 798, 797), (718, 720, 776, 775), (736, 738, 785, 784), (754, 756, 794, 793), (710, 712, 772, 771), (728, 730, 781, 780), (746, 748, 790, 789), (764, 766, 799, 798), (720, 722, 777, 776), (738, 740, 786, 785), (756, 758, 795, 794), (712, 714, 773, 772), (730, 732, 782, 781), (748, 750, 791, 790), (704, 706, 769, 768), (766, 704, 768, 799), (722, 724, 778, 777), (740, 742, 787, 786), (758, 760, 796, 795), (714, 716, 774, 773), (732, 734, 783, 782)])
me_cylinder.use_remesh_preserve_volume = False
me_cylinder.use_remesh_preserve_attributes = False
me_cylinder.use_mirror_vertex_groups = False
me_cylinder.update()

# ---- objects
ob_cylinder = bpy.data.objects.new('Cylinder', me_cylinder)
ob_lamp = bpy.data.objects.new('Lamp', light_lamp)
ob_camera = bpy.data.objects.new('Camera', cam_camera)

# ---- transforms, parenting, visibility, modifiers, constraints
ob_cylinder.location = (0.0, 0.0, 0.0)
ob_cylinder.lineart.crease_threshold = 0.0
_m = ob_cylinder.modifiers.new('Smooth', 'SMOOTH')
ob_lamp.location = (4.076, 1.005, 5.904)
ob_lamp.rotation_euler = (0.6503, 0.05522, 1.866)
ob_lamp.lock_rotations_4d = False
ob_lamp.empty_display_type = 'ARROWS'
ob_lamp.color = (0.0, 0.0, 0.0, 0.0)
ob_lamp.lineart.crease_threshold = 0.0
ob_camera.location = (7.481, -6.508, 5.344)
ob_camera.rotation_euler = (1.109, 0.0, 0.8149)
ob_camera.lock_rotations_4d = False
ob_camera.empty_display_type = 'ARROWS'
ob_camera.color = (0.0, 0.0, 0.0, 0.0)
ob_camera.display_type = 'WIRE'
ob_camera.lineart.crease_threshold = 0.0

# ---- collection membership
col_collection_1.objects.link(ob_cylinder)
col_collection_1.objects.link(ob_lamp)
col_collection_1.objects.link(ob_camera)

# ---- scene / render settings (as saved in the file)
scene.camera = ob_camera
scene.frame_start = 1; scene.frame_end = 250; scene.frame_set(1)
scene.render.engine = 'BLENDER_EEVEE_NEXT'
scene.render.resolution_percentage = 50
scene.render.dither_intensity = 0.0
scene.cycles.use_denoising = False
scene.cycles.samples = 128
scene.cycles.sampling_pattern = 'TABULATED_SOBOL'
scene.cycles.use_adaptive_sampling = False
scene.cycles.use_light_tree = False
scene.cycles.blur_glossy = 0.0
scene.cycles.sample_clamp_indirect = 0.0
scene.view_settings.view_transform = 'Standard'
bpy.context.view_layer.update()
